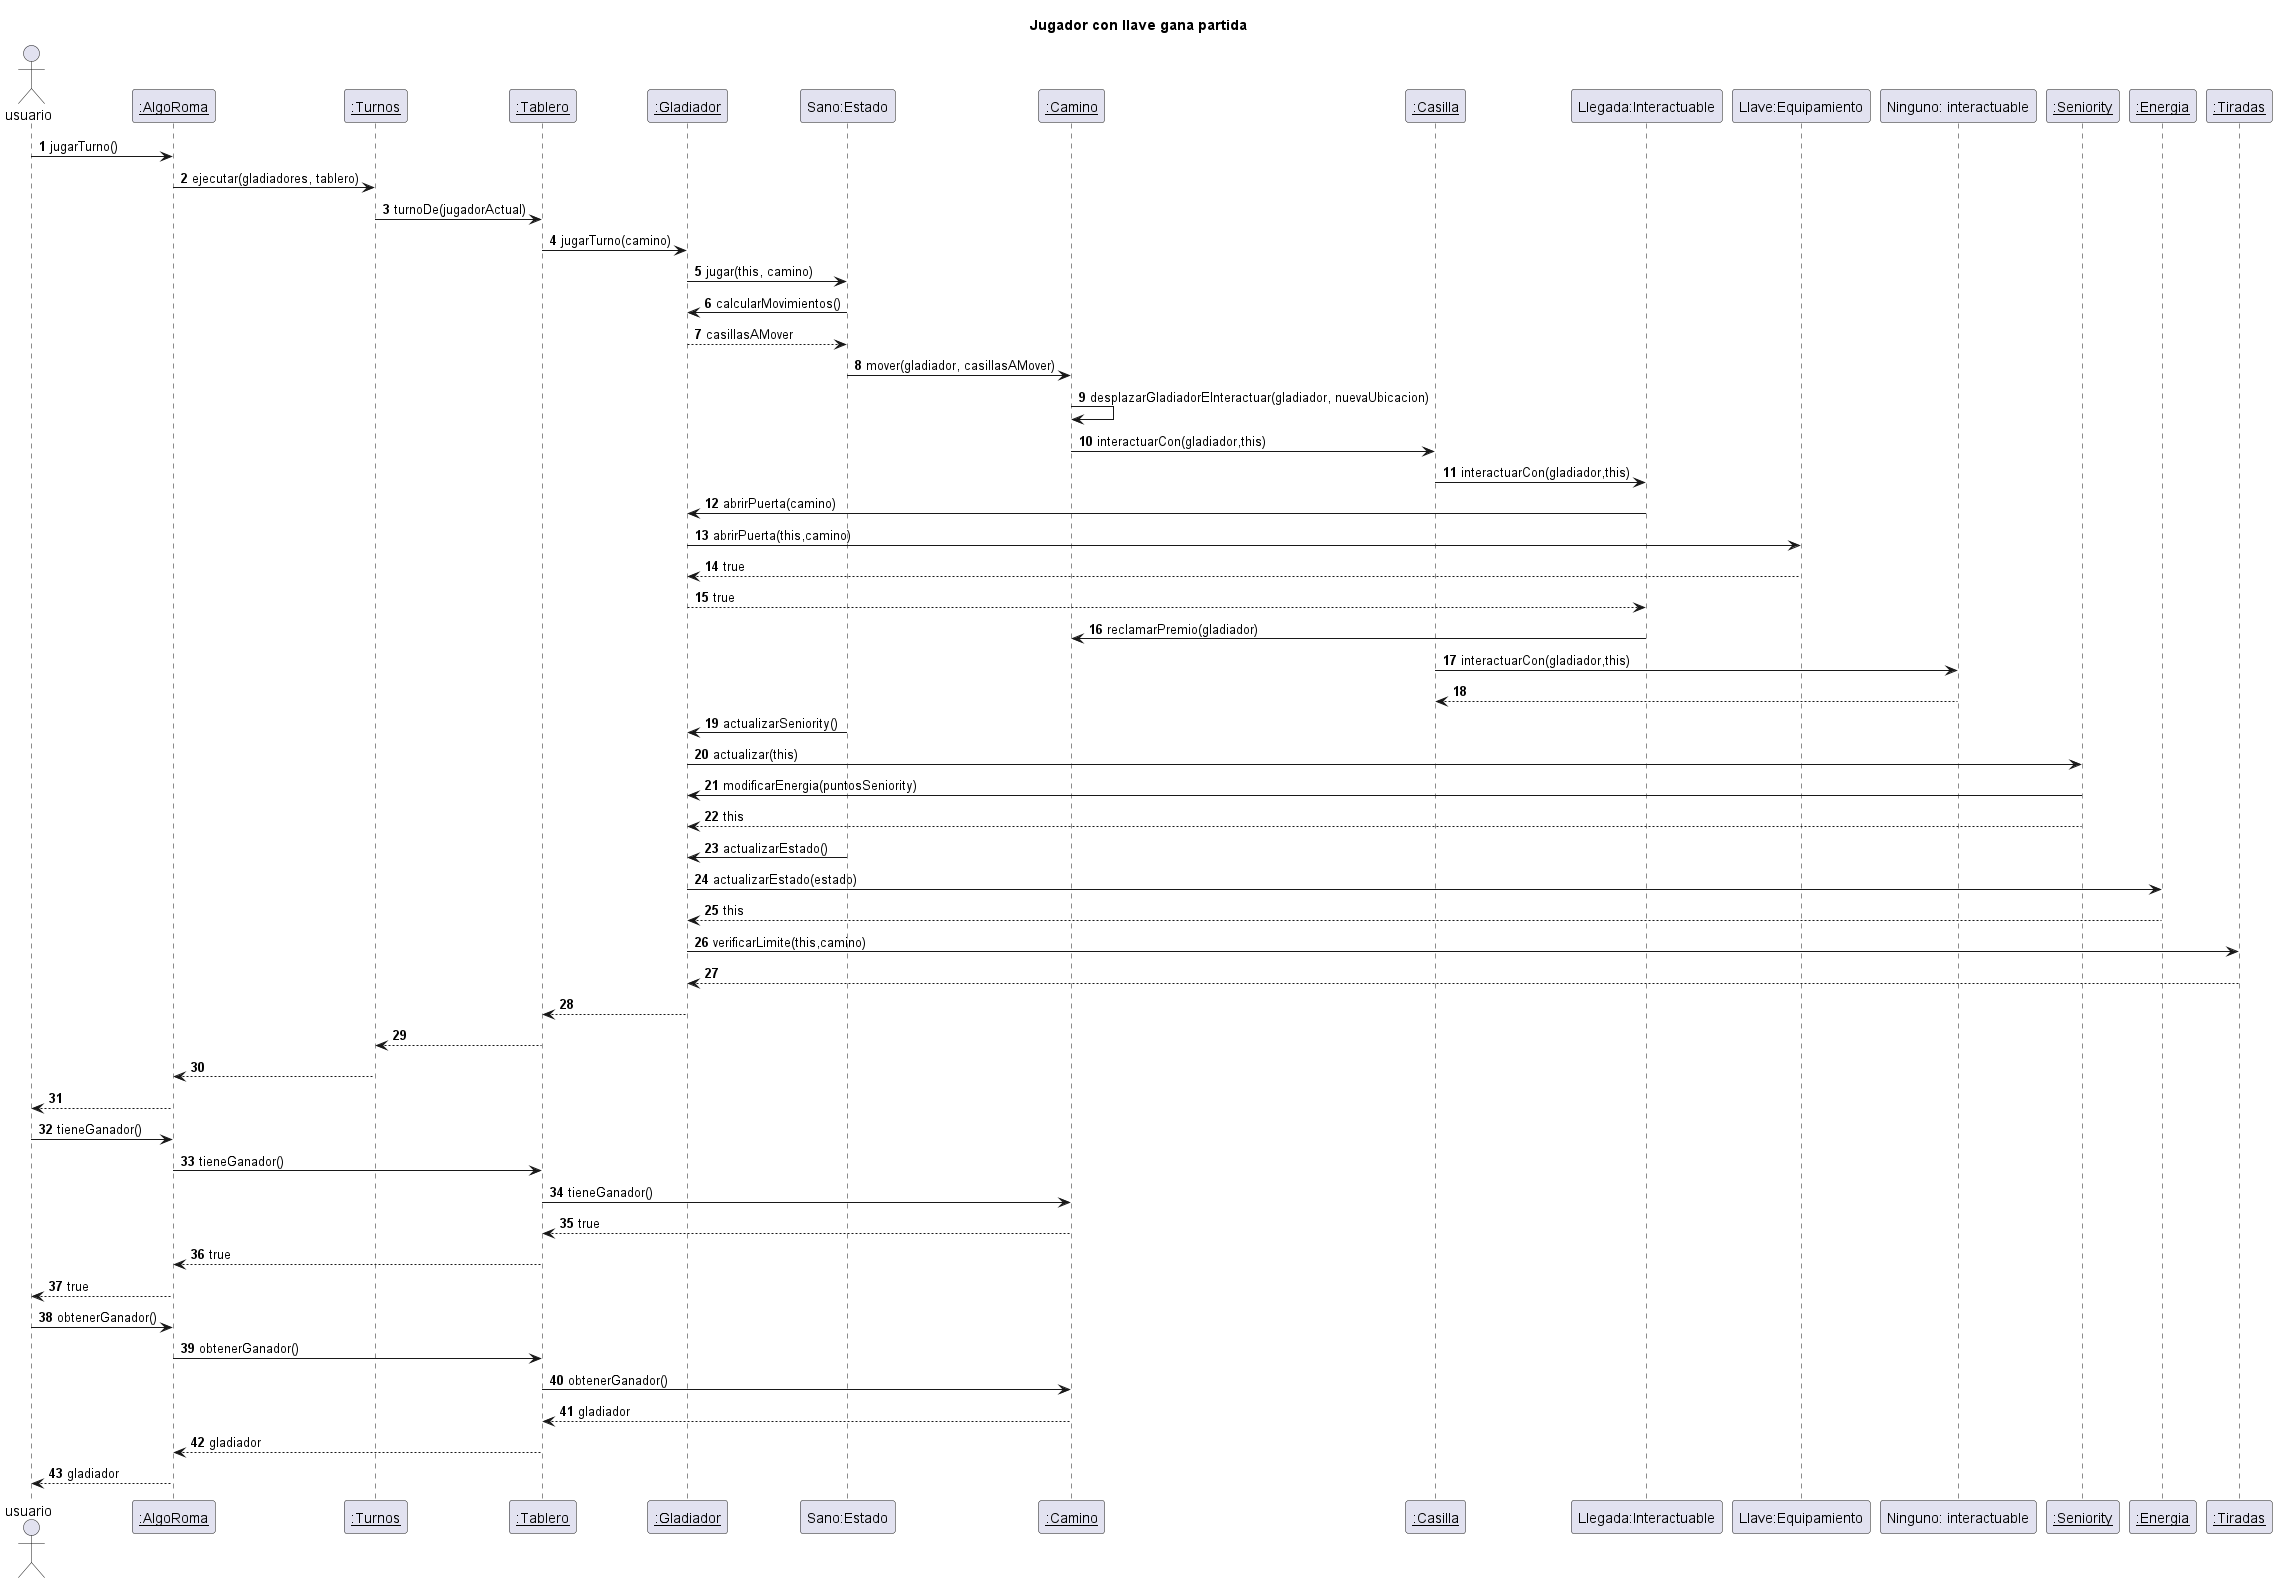

The diagram above was rendered by PlantUML. Its source (embedded in the PNG):
@startuml

autonumber
title "Jugador con llave gana partida"
actor usuario

usuario -> "__:AlgoRoma__": jugarTurno()
"__:AlgoRoma__" -> "__:Turnos__": ejecutar(gladiadores, tablero)
"__:Turnos__" -> "__:Tablero__": turnoDe(jugadorActual)
"__:Tablero__" -> "__:Gladiador__": jugarTurno(camino)
"__:Gladiador__" -> "Sano:Estado": jugar(this, camino)
"Sano:Estado" -> "__:Gladiador__": calcularMovimientos()
"__:Gladiador__" --> "Sano:Estado": casillasAMover
"Sano:Estado" -> "__:Camino__": mover(gladiador, casillasAMover)
"__:Camino__" -> "__:Camino__": desplazarGladiadorEInteractuar(gladiador, nuevaUbicacion)
"__:Camino__" -> "__:Casilla__": interactuarCon(gladiador,this)
"__:Casilla__" -> "Llegada:Interactuable": interactuarCon(gladiador,this)
"Llegada:Interactuable" -> "__:Gladiador__": abrirPuerta(camino)
"__:Gladiador__" -> "Llave:Equipamiento": abrirPuerta(this,camino)
"Llave:Equipamiento" --> "__:Gladiador__": true
"__:Gladiador__" --> "Llegada:Interactuable": true
"Llegada:Interactuable" -> "__:Camino__": reclamarPremio(gladiador)
"__:Casilla__" -> "Ninguno: interactuable": interactuarCon(gladiador,this)
"Ninguno: interactuable" --> "__:Casilla__"
"Sano:Estado" -> "__:Gladiador__": actualizarSeniority()
"__:Gladiador__" -> "__:Seniority__": actualizar(this)
"__:Seniority__" -> "__:Gladiador__": modificarEnergia(puntosSeniority)
"__:Seniority__" --> "__:Gladiador__": this
"Sano:Estado" -> "__:Gladiador__": actualizarEstado()
"__:Gladiador__" -> "__:Energia__": actualizarEstado(estado)
"__:Energia__" --> "__:Gladiador__": this
"__:Gladiador__" -> "__:Tiradas__": verificarLimite(this,camino)
"__:Tiradas__" --> "__:Gladiador__"
"__:Gladiador__" --> "__:Tablero__"
"__:Tablero__" --> "__:Turnos__"
"__:Turnos__" --> "__:AlgoRoma__"
"__:AlgoRoma__" --> usuario

usuario -> "__:AlgoRoma__": tieneGanador()
"__:AlgoRoma__" -> "__:Tablero__": tieneGanador()
"__:Tablero__" -> "__:Camino__": tieneGanador()
"__:Camino__" --> "__:Tablero__": true
"__:Tablero__" --> "__:AlgoRoma__": true
"__:AlgoRoma__" --> usuario: true

usuario -> "__:AlgoRoma__": obtenerGanador()
"__:AlgoRoma__" -> "__:Tablero__": obtenerGanador()
"__:Tablero__" -> "__:Camino__": obtenerGanador()
"__:Camino__" --> "__:Tablero__": gladiador
"__:Tablero__" --> "__:AlgoRoma__": gladiador
"__:AlgoRoma__" --> usuario: gladiador


@enduml